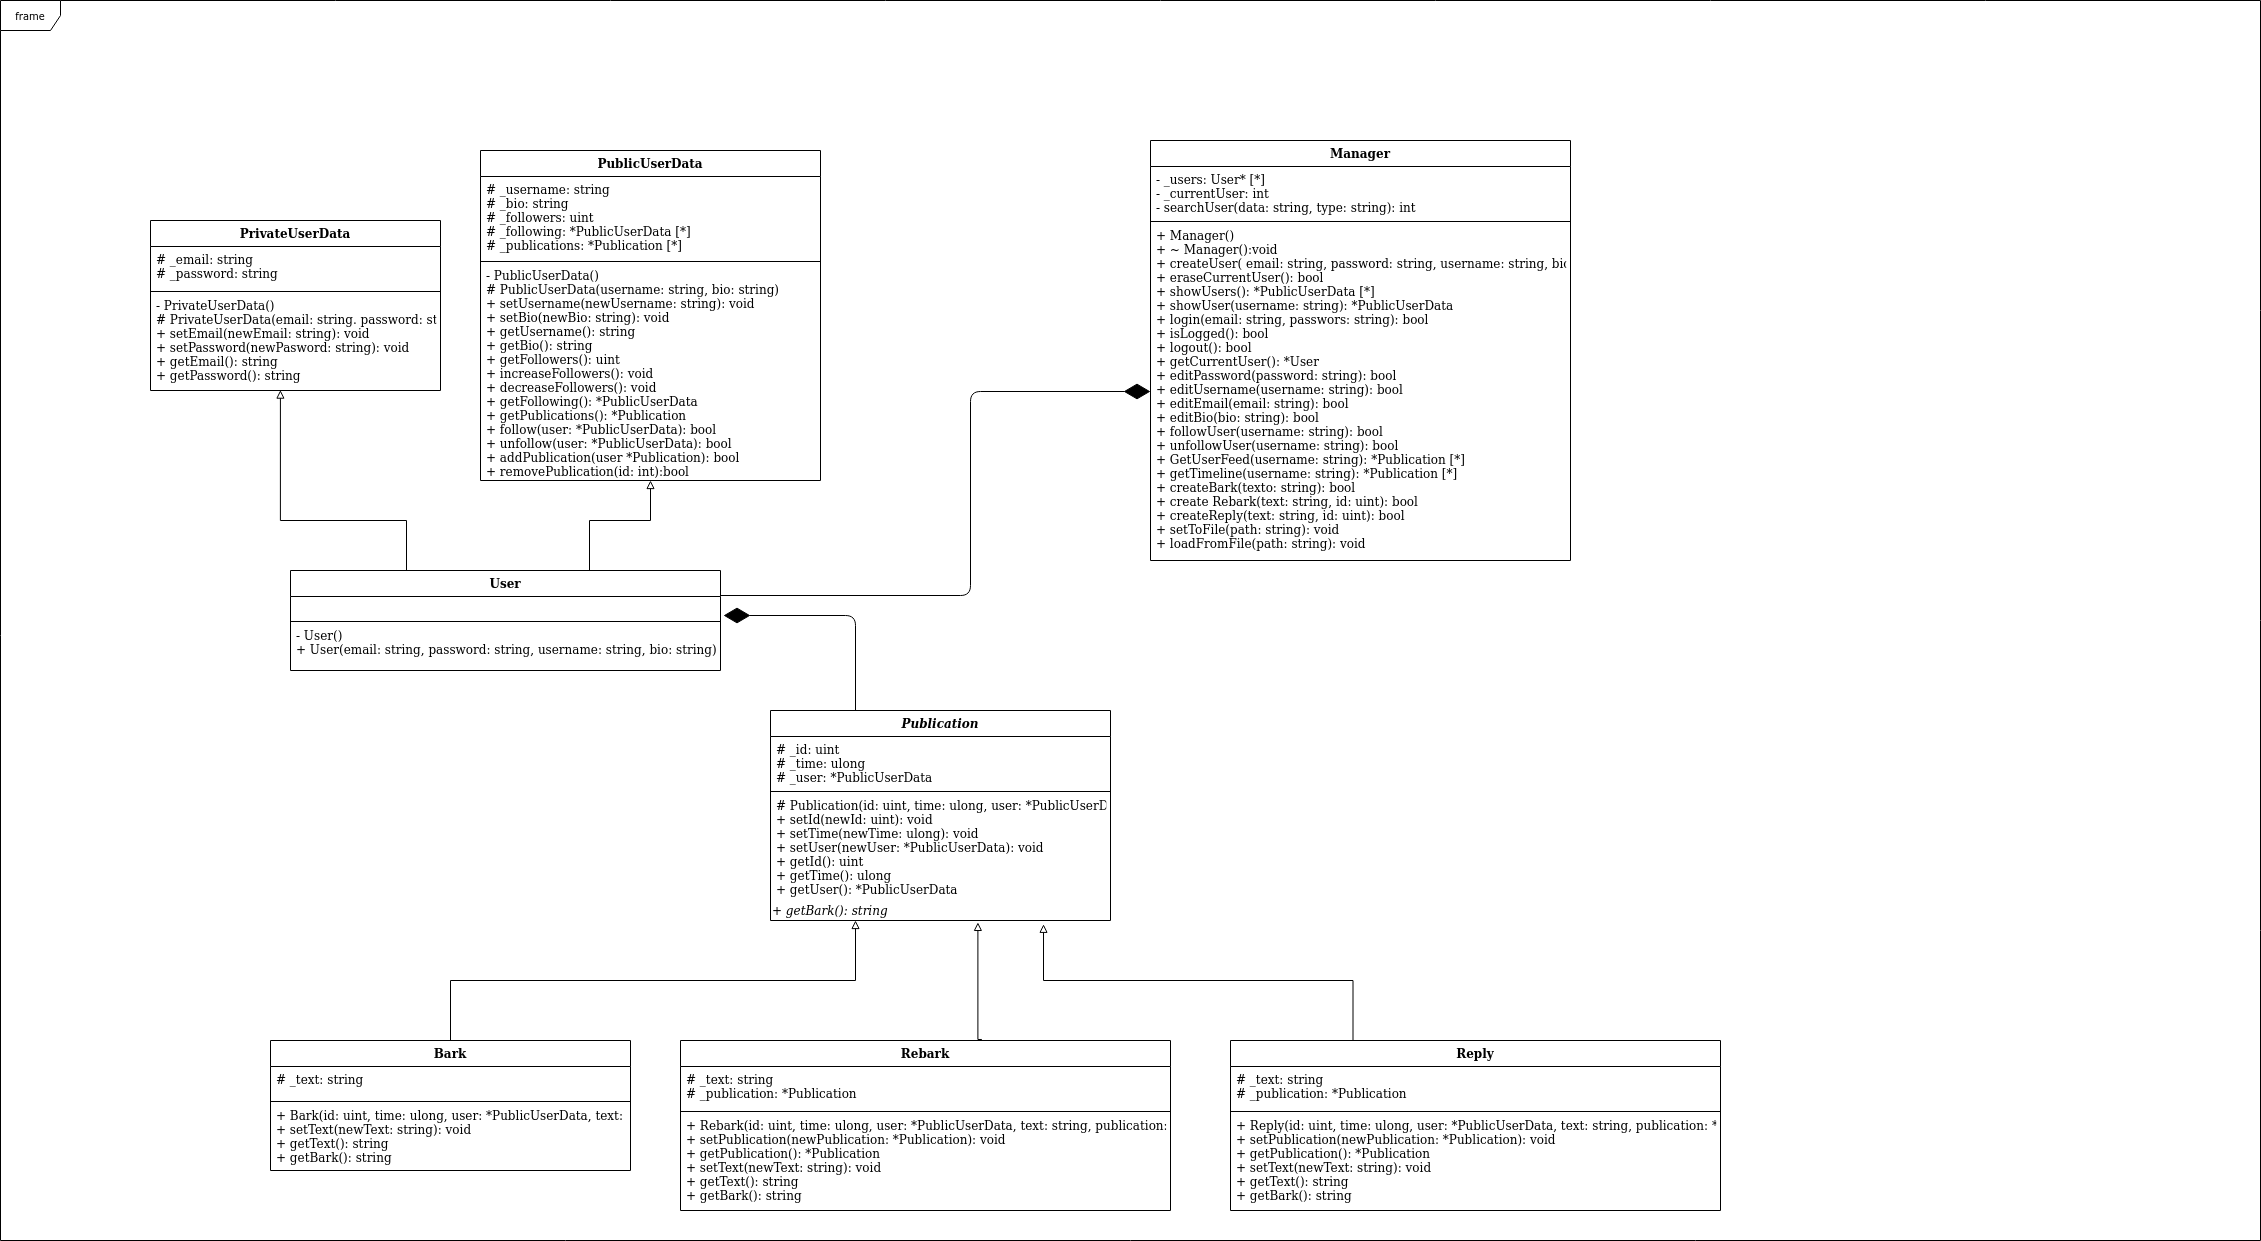

The diagram above was exported from draw.io. Its source (the exported page's mxGraphModel, read from the mxfile embedded in the PNG):
<mxGraphModel dx="1460" dy="2171" grid="1" gridSize="10" guides="1" tooltips="1" connect="1" arrows="1" fold="1" page="1" pageScale="1" pageWidth="850" pageHeight="1100" background="#ffffff" math="0" shadow="0">
  <root>
    <mxCell id="0" />
    <mxCell id="1" parent="0" />
    <mxCell id="17acba5748e5396b-1" value="frame" style="shape=umlFrame;whiteSpace=wrap;html=1;rounded=0;shadow=0;comic=0;labelBackgroundColor=none;strokeWidth=1;fontFamily=Verdana;fontSize=10;align=center;" parent="1" vertex="1">
      <mxGeometry x="30" y="-90" width="2260" height="1240" as="geometry" />
    </mxCell>
    <mxCell id="vxBLvdArynGJxuBjIxr0-23" style="edgeStyle=orthogonalEdgeStyle;rounded=0;orthogonalLoop=1;jettySize=auto;html=1;exitX=0.25;exitY=0;exitDx=0;exitDy=0;entryX=0.803;entryY=1.19;entryDx=0;entryDy=0;entryPerimeter=0;endArrow=block;endFill=0;" parent="1" source="vxBLvdArynGJxuBjIxr0-19" target="vxBLvdArynGJxuBjIxr0-14" edge="1">
      <mxGeometry relative="1" as="geometry" />
    </mxCell>
    <mxCell id="vxBLvdArynGJxuBjIxr0-13" style="edgeStyle=orthogonalEdgeStyle;rounded=0;orthogonalLoop=1;jettySize=auto;html=1;exitX=0.615;exitY=-0.006;exitDx=0;exitDy=0;endArrow=block;endFill=0;entryX=0.61;entryY=1.095;entryDx=0;entryDy=0;entryPerimeter=0;exitPerimeter=0;" parent="1" source="vxBLvdArynGJxuBjIxr0-6" target="vxBLvdArynGJxuBjIxr0-14" edge="1">
      <mxGeometry relative="1" as="geometry">
        <mxPoint x="739.9999999999995" y="910" as="targetPoint" />
        <Array as="points">
          <mxPoint x="1007" y="949" />
        </Array>
      </mxGeometry>
    </mxCell>
    <mxCell id="vxBLvdArynGJxuBjIxr0-15" style="edgeStyle=orthogonalEdgeStyle;rounded=0;orthogonalLoop=1;jettySize=auto;html=1;exitX=0.5;exitY=0;exitDx=0;exitDy=0;entryX=0.25;entryY=1;entryDx=0;entryDy=0;endArrow=block;endFill=0;" parent="1" source="vxBLvdArynGJxuBjIxr0-2" target="vxBLvdArynGJxuBjIxr0-14" edge="1">
      <mxGeometry relative="1" as="geometry">
        <mxPoint x="515" y="950" as="sourcePoint" />
        <mxPoint x="645" y="900" as="targetPoint" />
      </mxGeometry>
    </mxCell>
    <mxCell id="vxBLvdArynGJxuBjIxr0-32" style="edgeStyle=orthogonalEdgeStyle;rounded=0;orthogonalLoop=1;jettySize=auto;html=1;exitX=0.25;exitY=0;exitDx=0;exitDy=0;entryX=0.448;entryY=0.996;entryDx=0;entryDy=0;entryPerimeter=0;endArrow=block;endFill=0;" parent="1" source="vxBLvdArynGJxuBjIxr0-28" target="um3DY2ln6kd6SF__vK2k-9" edge="1">
      <mxGeometry relative="1" as="geometry">
        <Array as="points">
          <mxPoint x="436" y="480" />
          <mxPoint x="436" y="430" />
          <mxPoint x="310" y="430" />
        </Array>
      </mxGeometry>
    </mxCell>
    <mxCell id="vxBLvdArynGJxuBjIxr0-33" style="edgeStyle=orthogonalEdgeStyle;rounded=0;orthogonalLoop=1;jettySize=auto;html=1;exitX=0.75;exitY=0;exitDx=0;exitDy=0;endArrow=block;endFill=0;" parent="1" source="vxBLvdArynGJxuBjIxr0-28" target="vxBLvdArynGJxuBjIxr0-24" edge="1">
      <mxGeometry relative="1" as="geometry">
        <Array as="points">
          <mxPoint x="619" y="480" />
          <mxPoint x="619" y="430" />
          <mxPoint x="680" y="430" />
        </Array>
      </mxGeometry>
    </mxCell>
    <object label="PublicUserData" User="" id="vxBLvdArynGJxuBjIxr0-24">
      <mxCell style="swimlane;fontStyle=1;align=center;verticalAlign=top;childLayout=stackLayout;horizontal=1;startSize=26;horizontalStack=0;resizeParent=1;resizeParentMax=0;resizeLast=0;collapsible=1;marginBottom=0;" parent="1" vertex="1">
        <mxGeometry x="510" y="60" width="340" height="330" as="geometry">
          <mxRectangle x="220" y="120" width="130" height="26" as="alternateBounds" />
        </mxGeometry>
      </mxCell>
    </object>
    <mxCell id="vxBLvdArynGJxuBjIxr0-25" value="# _username: string&#10;# _bio: string&#10;# _followers: uint&#10;# _following: *PublicUserData [*]&#10;# _publications: *Publication [*]" style="text;strokeColor=none;fillColor=none;align=left;verticalAlign=top;spacingLeft=4;spacingRight=4;overflow=hidden;rotatable=0;points=[[0,0.5],[1,0.5]];portConstraint=eastwest;" parent="vxBLvdArynGJxuBjIxr0-24" vertex="1">
      <mxGeometry y="26" width="340" height="84" as="geometry" />
    </mxCell>
    <mxCell id="vxBLvdArynGJxuBjIxr0-26" value="" style="line;strokeWidth=1;fillColor=none;align=left;verticalAlign=middle;spacingTop=-1;spacingLeft=3;spacingRight=3;rotatable=0;labelPosition=right;points=[];portConstraint=eastwest;" parent="vxBLvdArynGJxuBjIxr0-24" vertex="1">
      <mxGeometry y="110" width="340" height="2" as="geometry" />
    </mxCell>
    <mxCell id="vxBLvdArynGJxuBjIxr0-27" value="- PublicUserData()&#10;# PublicUserData(username: string, bio: string)&#10;+ setUsername(newUsername: string): void&#10;+ setBio(newBio: string): void&#10;+ getUsername(): string&#10;+ getBio(): string&#10;+ getFollowers(): uint&#10;+ increaseFollowers(): void&#10;+ decreaseFollowers(): void&#10;+ getFollowing(): *PublicUserData&#10;+ getPublications(): *Publication&#10;+ follow(user: *PublicUserData): bool&#10;+ unfollow(user: *PublicUserData): bool&#10;+ addPublication(user *Publication): bool&#10;+ removePublication(id: int):bool&#10;&#10;" style="text;strokeColor=none;fillColor=none;align=left;verticalAlign=top;spacingLeft=4;spacingRight=4;overflow=hidden;rotatable=0;points=[[0,0.5],[1,0.5]];portConstraint=eastwest;" parent="vxBLvdArynGJxuBjIxr0-24" vertex="1">
      <mxGeometry y="112" width="340" height="218" as="geometry" />
    </mxCell>
    <object label="PrivateUserData" User="" id="um3DY2ln6kd6SF__vK2k-6">
      <mxCell style="swimlane;fontStyle=1;align=center;verticalAlign=top;childLayout=stackLayout;horizontal=1;startSize=26;horizontalStack=0;resizeParent=1;resizeParentMax=0;resizeLast=0;collapsible=1;marginBottom=0;" parent="1" vertex="1">
        <mxGeometry x="180" y="130" width="290" height="170" as="geometry">
          <mxRectangle x="220" y="120" width="130" height="26" as="alternateBounds" />
        </mxGeometry>
      </mxCell>
    </object>
    <mxCell id="um3DY2ln6kd6SF__vK2k-7" value="# _email: string&#10;# _password: string&#10;" style="text;strokeColor=none;fillColor=none;align=left;verticalAlign=top;spacingLeft=4;spacingRight=4;overflow=hidden;rotatable=0;points=[[0,0.5],[1,0.5]];portConstraint=eastwest;" parent="um3DY2ln6kd6SF__vK2k-6" vertex="1">
      <mxGeometry y="26" width="290" height="44" as="geometry" />
    </mxCell>
    <mxCell id="um3DY2ln6kd6SF__vK2k-8" value="" style="line;strokeWidth=1;fillColor=none;align=left;verticalAlign=middle;spacingTop=-1;spacingLeft=3;spacingRight=3;rotatable=0;labelPosition=right;points=[];portConstraint=eastwest;" parent="um3DY2ln6kd6SF__vK2k-6" vertex="1">
      <mxGeometry y="70" width="290" height="2" as="geometry" />
    </mxCell>
    <mxCell id="um3DY2ln6kd6SF__vK2k-9" value="- PrivateUserData()&#10;# PrivateUserData(email: string. password: string)&#10;+ setEmail(newEmail: string): void&#10;+ setPassword(newPasword: string): void&#10;+ getEmail(): string&#10;+ getPassword(): string&#10;&#10;" style="text;strokeColor=none;fillColor=none;align=left;verticalAlign=top;spacingLeft=4;spacingRight=4;overflow=hidden;rotatable=0;points=[[0,0.5],[1,0.5]];portConstraint=eastwest;" parent="um3DY2ln6kd6SF__vK2k-6" vertex="1">
      <mxGeometry y="72" width="290" height="98" as="geometry" />
    </mxCell>
    <object label="Reply" User="" id="vxBLvdArynGJxuBjIxr0-19">
      <mxCell style="swimlane;fontStyle=1;align=center;verticalAlign=top;childLayout=stackLayout;horizontal=1;startSize=26;horizontalStack=0;resizeParent=1;resizeParentMax=0;resizeLast=0;collapsible=1;marginBottom=0;" parent="1" vertex="1">
        <mxGeometry x="1260" y="950" width="490" height="170" as="geometry">
          <mxRectangle x="220" y="120" width="130" height="26" as="alternateBounds" />
        </mxGeometry>
      </mxCell>
    </object>
    <mxCell id="vxBLvdArynGJxuBjIxr0-20" value="# _text: string&#10;# _publication: *Publication" style="text;strokeColor=none;fillColor=none;align=left;verticalAlign=top;spacingLeft=4;spacingRight=4;overflow=hidden;rotatable=0;points=[[0,0.5],[1,0.5]];portConstraint=eastwest;" parent="vxBLvdArynGJxuBjIxr0-19" vertex="1">
      <mxGeometry y="26" width="490" height="44" as="geometry" />
    </mxCell>
    <mxCell id="vxBLvdArynGJxuBjIxr0-21" value="" style="line;strokeWidth=1;fillColor=none;align=left;verticalAlign=middle;spacingTop=-1;spacingLeft=3;spacingRight=3;rotatable=0;labelPosition=right;points=[];portConstraint=eastwest;" parent="vxBLvdArynGJxuBjIxr0-19" vertex="1">
      <mxGeometry y="70" width="490" height="2" as="geometry" />
    </mxCell>
    <mxCell id="vxBLvdArynGJxuBjIxr0-22" value="+ Reply(id: uint, time: ulong, user: *PublicUserData, text: string, publication: *Publication)&#10;+ setPublication(newPublication: *Publication): void&#10;+ getPublication(): *Publication&#10;+ setText(newText: string): void&#10;+ getText(): string&#10;+ getBark(): string&#10;&#10;" style="text;strokeColor=none;fillColor=none;align=left;verticalAlign=top;spacingLeft=4;spacingRight=4;overflow=hidden;rotatable=0;points=[[0,0.5],[1,0.5]];portConstraint=eastwest;" parent="vxBLvdArynGJxuBjIxr0-19" vertex="1">
      <mxGeometry y="72" width="490" height="98" as="geometry" />
    </mxCell>
    <object label="Bark" User="" id="vxBLvdArynGJxuBjIxr0-2">
      <mxCell style="swimlane;fontStyle=1;align=center;verticalAlign=top;childLayout=stackLayout;horizontal=1;startSize=26;horizontalStack=0;resizeParent=1;resizeParentMax=0;resizeLast=0;collapsible=1;marginBottom=0;" parent="1" vertex="1">
        <mxGeometry x="300" y="950" width="360" height="130" as="geometry">
          <mxRectangle x="220" y="120" width="130" height="26" as="alternateBounds" />
        </mxGeometry>
      </mxCell>
    </object>
    <mxCell id="vxBLvdArynGJxuBjIxr0-3" value="# _text: string&#10;&#10;" style="text;strokeColor=none;fillColor=none;align=left;verticalAlign=top;spacingLeft=4;spacingRight=4;overflow=hidden;rotatable=0;points=[[0,0.5],[1,0.5]];portConstraint=eastwest;" parent="vxBLvdArynGJxuBjIxr0-2" vertex="1">
      <mxGeometry y="26" width="360" height="34" as="geometry" />
    </mxCell>
    <mxCell id="vxBLvdArynGJxuBjIxr0-4" value="" style="line;strokeWidth=1;fillColor=none;align=left;verticalAlign=middle;spacingTop=-1;spacingLeft=3;spacingRight=3;rotatable=0;labelPosition=right;points=[];portConstraint=eastwest;" parent="vxBLvdArynGJxuBjIxr0-2" vertex="1">
      <mxGeometry y="60" width="360" height="2" as="geometry" />
    </mxCell>
    <mxCell id="vxBLvdArynGJxuBjIxr0-5" value="+ Bark(id: uint, time: ulong, user: *PublicUserData, text: string)&#10;+ setText(newText: string): void&#10;+ getText(): string&#10;+ getBark(): string&#10;&#10;" style="text;strokeColor=none;fillColor=none;align=left;verticalAlign=top;spacingLeft=4;spacingRight=4;overflow=hidden;rotatable=0;points=[[0,0.5],[1,0.5]];portConstraint=eastwest;" parent="vxBLvdArynGJxuBjIxr0-2" vertex="1">
      <mxGeometry y="62" width="360" height="68" as="geometry" />
    </mxCell>
    <object label="Rebark" User="" id="vxBLvdArynGJxuBjIxr0-6">
      <mxCell style="swimlane;fontStyle=1;align=center;verticalAlign=top;childLayout=stackLayout;horizontal=1;startSize=26;horizontalStack=0;resizeParent=1;resizeParentMax=0;resizeLast=0;collapsible=1;marginBottom=0;" parent="1" vertex="1">
        <mxGeometry x="710" y="950" width="490" height="170" as="geometry">
          <mxRectangle x="220" y="120" width="130" height="26" as="alternateBounds" />
        </mxGeometry>
      </mxCell>
    </object>
    <mxCell id="vxBLvdArynGJxuBjIxr0-7" value="# _text: string&#10;# _publication: *Publication" style="text;strokeColor=none;fillColor=none;align=left;verticalAlign=top;spacingLeft=4;spacingRight=4;overflow=hidden;rotatable=0;points=[[0,0.5],[1,0.5]];portConstraint=eastwest;" parent="vxBLvdArynGJxuBjIxr0-6" vertex="1">
      <mxGeometry y="26" width="490" height="44" as="geometry" />
    </mxCell>
    <mxCell id="vxBLvdArynGJxuBjIxr0-8" value="" style="line;strokeWidth=1;fillColor=none;align=left;verticalAlign=middle;spacingTop=-1;spacingLeft=3;spacingRight=3;rotatable=0;labelPosition=right;points=[];portConstraint=eastwest;" parent="vxBLvdArynGJxuBjIxr0-6" vertex="1">
      <mxGeometry y="70" width="490" height="2" as="geometry" />
    </mxCell>
    <mxCell id="vxBLvdArynGJxuBjIxr0-9" value="+ Rebark(id: uint, time: ulong, user: *PublicUserData, text: string, publication: *Publication)&#10;+ setPublication(newPublication: *Publication): void&#10;+ getPublication(): *Publication&#10;+ setText(newText: string): void&#10;+ getText(): string&#10;+ getBark(): string&#10;&#10;" style="text;strokeColor=none;fillColor=none;align=left;verticalAlign=top;spacingLeft=4;spacingRight=4;overflow=hidden;rotatable=0;points=[[0,0.5],[1,0.5]];portConstraint=eastwest;" parent="vxBLvdArynGJxuBjIxr0-6" vertex="1">
      <mxGeometry y="72" width="490" height="98" as="geometry" />
    </mxCell>
    <object label="Publication" User="" id="um3DY2ln6kd6SF__vK2k-10">
      <mxCell style="swimlane;fontStyle=3;align=center;verticalAlign=top;childLayout=stackLayout;horizontal=1;startSize=26;horizontalStack=0;resizeParent=1;resizeParentMax=0;resizeLast=0;collapsible=1;marginBottom=0;" parent="1" vertex="1">
        <mxGeometry x="800" y="620" width="340" height="210" as="geometry">
          <mxRectangle x="220" y="120" width="130" height="26" as="alternateBounds" />
        </mxGeometry>
      </mxCell>
    </object>
    <mxCell id="um3DY2ln6kd6SF__vK2k-11" value="# _id: uint&#10;# _time: ulong&#10;# _user: *PublicUserData&#10;" style="text;strokeColor=none;fillColor=none;align=left;verticalAlign=top;spacingLeft=4;spacingRight=4;overflow=hidden;rotatable=0;points=[[0,0.5],[1,0.5]];portConstraint=eastwest;" parent="um3DY2ln6kd6SF__vK2k-10" vertex="1">
      <mxGeometry y="26" width="340" height="54" as="geometry" />
    </mxCell>
    <mxCell id="um3DY2ln6kd6SF__vK2k-12" value="" style="line;strokeWidth=1;fillColor=none;align=left;verticalAlign=middle;spacingTop=-1;spacingLeft=3;spacingRight=3;rotatable=0;labelPosition=right;points=[];portConstraint=eastwest;" parent="um3DY2ln6kd6SF__vK2k-10" vertex="1">
      <mxGeometry y="80" width="340" height="2" as="geometry" />
    </mxCell>
    <mxCell id="um3DY2ln6kd6SF__vK2k-13" value="# Publication(id: uint, time: ulong, user: *PublicUserData)&#10;+ setId(newId: uint): void&#10;+ setTime(newTime: ulong): void&#10;+ setUser(newUser: *PublicUserData): void&#10;+ getId(): uint&#10;+ getTime(): ulong &#10;+ getUser(): *PublicUserData" style="text;strokeColor=none;fillColor=none;align=left;verticalAlign=top;spacingLeft=4;spacingRight=4;overflow=hidden;rotatable=0;points=[[0,0.5],[1,0.5]];portConstraint=eastwest;fontStyle=0" parent="um3DY2ln6kd6SF__vK2k-10" vertex="1">
      <mxGeometry y="82" width="340" height="108" as="geometry" />
    </mxCell>
    <mxCell id="vxBLvdArynGJxuBjIxr0-14" value="&lt;span&gt;&lt;i&gt;+ getBark(): string&lt;/i&gt;&lt;/span&gt;" style="text;html=1;strokeColor=none;fillColor=none;align=left;verticalAlign=middle;whiteSpace=wrap;rounded=0;" parent="um3DY2ln6kd6SF__vK2k-10" vertex="1">
      <mxGeometry y="190" width="340" height="20" as="geometry" />
    </mxCell>
    <object label="Manager" User="" id="vxBLvdArynGJxuBjIxr0-39">
      <mxCell style="swimlane;fontStyle=1;align=center;verticalAlign=top;childLayout=stackLayout;horizontal=1;startSize=26;horizontalStack=0;resizeParent=1;resizeParentMax=0;resizeLast=0;collapsible=1;marginBottom=0;" parent="1" vertex="1">
        <mxGeometry x="1180" y="50" width="420" height="420" as="geometry">
          <mxRectangle x="1180" y="50" width="130" height="26" as="alternateBounds" />
        </mxGeometry>
      </mxCell>
    </object>
    <mxCell id="vxBLvdArynGJxuBjIxr0-40" value="- _users: User* [*]&#10;- _currentUser: int&#10;- searchUser(data: string, type: string): int&#10;" style="text;strokeColor=none;fillColor=none;align=left;verticalAlign=top;spacingLeft=4;spacingRight=4;overflow=hidden;rotatable=0;points=[[0,0.5],[1,0.5]];portConstraint=eastwest;" parent="vxBLvdArynGJxuBjIxr0-39" vertex="1">
      <mxGeometry y="26" width="420" height="54" as="geometry" />
    </mxCell>
    <mxCell id="vxBLvdArynGJxuBjIxr0-41" value="" style="line;strokeWidth=1;fillColor=none;align=left;verticalAlign=middle;spacingTop=-1;spacingLeft=3;spacingRight=3;rotatable=0;labelPosition=right;points=[];portConstraint=eastwest;" parent="vxBLvdArynGJxuBjIxr0-39" vertex="1">
      <mxGeometry y="80" width="420" height="2" as="geometry" />
    </mxCell>
    <mxCell id="vxBLvdArynGJxuBjIxr0-42" value="+ Manager()&#10;+ ~ Manager():void&#10;+ createUser( email: string, password: string, username: string, bio: string)&#10;+ eraseCurrentUser(): bool&#10;+ showUsers(): *PublicUserData [*]&#10;+ showUser(username: string): *PublicUserData&#10;+ login(email: string, passwors: string): bool&#10;+ isLogged(): bool&#10;+ logout(): bool&#10;+ getCurrentUser(): *User&#10;+ editPassword(password: string): bool&#10;+ editUsername(username: string): bool&#10;+ editEmail(email: string): bool&#10;+ editBio(bio: string): bool&#10;+ followUser(username: string): bool&#10;+ unfollowUser(username: string): bool&#10;+ GetUserFeed(username: string): *Publication [*]&#10;+ getTimeline(username: string): *Publication [*]&#10;+ createBark(texto: string): bool&#10;+ create Rebark(text: string, id: uint): bool&#10;+ createReply(text: string, id: uint): bool&#10;+ setToFile(path: string): void&#10;+ loadFromFile(path: string): void" style="text;strokeColor=none;fillColor=none;align=left;verticalAlign=top;spacingLeft=4;spacingRight=4;overflow=hidden;rotatable=0;points=[[0,0.5],[1,0.5]];portConstraint=eastwest;" parent="vxBLvdArynGJxuBjIxr0-39" vertex="1">
      <mxGeometry y="82" width="420" height="338" as="geometry" />
    </mxCell>
    <object label="User" User="" id="vxBLvdArynGJxuBjIxr0-28">
      <mxCell style="swimlane;fontStyle=1;align=center;verticalAlign=top;childLayout=stackLayout;horizontal=1;startSize=26;horizontalStack=0;resizeParent=1;resizeParentMax=0;resizeLast=0;collapsible=1;marginBottom=0;" parent="1" vertex="1">
        <mxGeometry x="320" y="480" width="430" height="100" as="geometry">
          <mxRectangle x="220" y="120" width="130" height="26" as="alternateBounds" />
        </mxGeometry>
      </mxCell>
    </object>
    <mxCell id="vxBLvdArynGJxuBjIxr0-29" value=" " style="text;strokeColor=none;fillColor=none;align=left;verticalAlign=top;spacingLeft=4;spacingRight=4;overflow=hidden;rotatable=0;points=[[0,0.5],[1,0.5]];portConstraint=eastwest;" parent="vxBLvdArynGJxuBjIxr0-28" vertex="1">
      <mxGeometry y="26" width="430" height="24" as="geometry" />
    </mxCell>
    <mxCell id="vxBLvdArynGJxuBjIxr0-30" value="" style="line;strokeWidth=1;fillColor=none;align=left;verticalAlign=middle;spacingTop=-1;spacingLeft=3;spacingRight=3;rotatable=0;labelPosition=right;points=[];portConstraint=eastwest;" parent="vxBLvdArynGJxuBjIxr0-28" vertex="1">
      <mxGeometry y="50" width="430" height="2" as="geometry" />
    </mxCell>
    <mxCell id="vxBLvdArynGJxuBjIxr0-31" value="- User()&#10;+ User(email: string, password: string, username: string, bio: string)&#10;&#10;" style="text;strokeColor=none;fillColor=none;align=left;verticalAlign=top;spacingLeft=4;spacingRight=4;overflow=hidden;rotatable=0;points=[[0,0.5],[1,0.5]];portConstraint=eastwest;" parent="vxBLvdArynGJxuBjIxr0-28" vertex="1">
      <mxGeometry y="52" width="430" height="48" as="geometry" />
    </mxCell>
    <mxCell id="Yc_iBGxFOU2yRjEIMnAe-1" value="" style="endArrow=diamondThin;endFill=1;endSize=24;html=1;exitX=0.25;exitY=0;exitDx=0;exitDy=0;entryX=1.007;entryY=0.792;entryDx=0;entryDy=0;entryPerimeter=0;" edge="1" parent="1" source="um3DY2ln6kd6SF__vK2k-10" target="vxBLvdArynGJxuBjIxr0-29">
      <mxGeometry width="160" relative="1" as="geometry">
        <mxPoint x="720" y="710" as="sourcePoint" />
        <mxPoint x="880" y="710" as="targetPoint" />
        <Array as="points">
          <mxPoint x="885" y="525" />
        </Array>
      </mxGeometry>
    </mxCell>
    <mxCell id="Yc_iBGxFOU2yRjEIMnAe-2" value="" style="endArrow=diamondThin;endFill=1;endSize=24;html=1;exitX=1;exitY=0.25;exitDx=0;exitDy=0;entryX=0;entryY=0.5;entryDx=0;entryDy=0;" edge="1" parent="1" source="vxBLvdArynGJxuBjIxr0-28" target="vxBLvdArynGJxuBjIxr0-42">
      <mxGeometry width="160" relative="1" as="geometry">
        <mxPoint x="910" y="560" as="sourcePoint" />
        <mxPoint x="1070" y="560" as="targetPoint" />
        <Array as="points">
          <mxPoint x="1000" y="505" />
          <mxPoint x="1000" y="301" />
        </Array>
      </mxGeometry>
    </mxCell>
  </root>
</mxGraphModel>